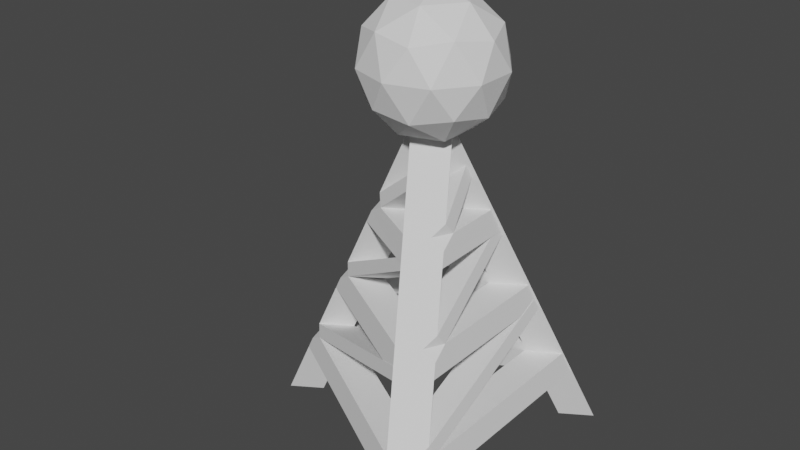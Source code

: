 # Source: SensorTower.blend  (saved by Blender 2.83.18; exported with 4.5.12 LTS)
import bpy
from mathutils import Matrix  # noqa: F401  (used for matrix-valued properties, if any)

bpy.ops.wm.read_factory_settings(use_empty=True)
scene = bpy.context.scene
scene.name = 'Scene'

# ---- collections
col_collection = bpy.data.collections.new('Collection'); scene.collection.children.link(col_collection)

# ---- world
world_world = bpy.data.worlds.new('World'); scene.world = world_world
world_world.use_nodes = True; world_world.node_tree.nodes.clear()
_N = world_world.node_tree.nodes; _L = world_world.node_tree.links
n0 = _N.new('ShaderNodeOutputWorld'); n0.name = 'World Output'; n0.location = (300, 300)
n1 = _N.new('ShaderNodeBackground'); n1.name = 'Background'; n1.location = (10, 300)
n1.inputs[0].default_value = (0.05088, 0.05088, 0.05088, 1.0)
_L.new(n1.outputs[0], n0.inputs[0])
n0.is_active_output = True
world_world.color = (0.05088, 0.05088, 0.05088)
world_world.use_sun_shadow = False
world_world.sun_shadow_jitter_overblur = 0.0

# ---- meshes
me_cylinder_002 = bpy.data.meshes.new('Cylinder.002')
me_cylinder_002.from_pydata([(-8.545, 0.8387, 0.0), (-0.5446, 0.8387, 16.69), (-7.001, 0.05234, 0.0), (0.9986, 0.05234, 16.69), (-8.454, -0.891, 0.0), (-0.454, -0.891, 16.69), (-5.091, 0.8387, 7.205), (-7.091, 0.8387, 3.033), (0.01536, -1.437, 14.81), (-5.547, 0.05234, 3.033), (-7.0, -0.891, 3.033), (-3.091, 0.8387, 11.38), (-2.545, 0.8387, 12.52), (0.2845, -1.713, 14.32), (1.293, -1.082, 14.32), (1.024, -0.8057, 14.81), (-3.547, 0.05234, 7.205), (-4.545, 0.8387, 8.344), (-1.547, 0.05234, 11.38), (-3.0, -0.891, 11.38), (-6.545, 0.8387, 4.172), (-5.0, -0.891, 7.205), (1.711, -1.433, 12.52), (0.5024, -2.51, 12.52), (1.926, -1.832, 11.38), (0.8647, -2.988, 11.38), (2.621, -3.119, 8.344), (1.529, -4.266, 8.344), (1.848, -4.754, 7.205), (2.847, -3.554, 7.205), (3.699, -4.924, 4.172), (2.534, -6.032, 4.172), (3.948, -5.378, 3.033), (2.829, -6.513, 3.033), (-4.748, 0.05234, 4.701), (-4.467, -0.2531, 4.172), (-5.238, 0.05234, 3.679), (-5.489, 0.3006, 4.172), (-5.92, -1.196, 4.172), (-6.2, -0.891, 4.701), (-6.483, -0.3448, 4.172), (-6.69, -0.891, 3.679), (-2.748, 0.05234, 8.873), (-2.464, -0.2508, 8.344), (-3.238, 0.05234, 7.851), (-3.489, 0.3006, 8.344), (-3.917, -1.194, 8.344), (-4.2, -0.891, 8.873), (-4.483, -0.3448, 8.344), (-4.69, -0.891, 7.851), (-0.7477, 0.05234, 13.05), (-0.4566, -0.246, 12.52), (-1.238, 0.05234, 12.02), (-1.489, 0.3006, 12.52), (-1.909, -1.189, 12.52), (-2.2, -0.891, 13.05), (-2.483, -0.3448, 12.52), (-2.69, -0.891, 12.02), (1.927, -1.954, 11.65), (2.174, -2.218, 11.19), (0.9087, -3.04, 11.19), (0.6616, -2.776, 11.65), (2.99, -3.658, 7.547), (3.255, -3.947, 7.046), (1.88, -4.84, 7.046), (1.615, -4.551, 7.547)], [], [(50, 3, 5, 55), (11, 12, 53, 52, 18), (3, 1, 5), (19, 57, 56, 12, 11), (0, 2, 4), (38, 41, 10, 33, 31), (46, 49, 21, 28, 27), (54, 57, 19, 25, 23), (6, 17, 45, 44, 16), (43, 46, 27, 26), (21, 49, 48, 17, 6), (7, 20, 37, 36, 9), (20, 6, 16, 34, 37), (10, 41, 40, 20, 7), (0, 7, 9, 2), (2, 9, 10, 4), (4, 10, 7, 0), (10, 9, 32, 33), (48, 47, 19, 11, 17), (19, 18, 24, 25), (9, 36, 35, 30, 32), (16, 44, 43, 26, 29), (18, 52, 51, 22, 24), (24, 22, 23, 25), (12, 1, 3, 50, 53), (15, 8, 13, 14), (56, 55, 5, 1, 12), (29, 26, 27, 28), (21, 16, 29, 28), (51, 54, 23, 22), (17, 11, 18, 42, 45), (32, 30, 31, 33), (34, 16, 21, 39), (42, 18, 19, 47), (40, 39, 21, 6, 20), (34, 35, 36, 37), (38, 39, 40, 41), (42, 43, 44, 45), (46, 47, 48, 49), (50, 51, 52, 53), (54, 55, 56, 57), (34, 39, 65, 62), (54, 51, 14, 13), (42, 47, 61, 58), (35, 38, 31, 30), (55, 54, 13, 8), (51, 50, 15, 14), (50, 55, 8, 15), (58, 61, 60, 59), (47, 46, 60, 61), (43, 42, 58, 59), (46, 43, 59, 60), (62, 65, 64, 63), (39, 38, 64, 65), (38, 35, 63, 64), (35, 34, 62, 63)])
_uv = me_cylinder_002.uv_layers.new(name='UVMap')
_uv.uv.foreach_set('vector', [0.6667, 0.8909, 0.6667, 1.0, 0.3333, 1.0, 0.3333, 0.8909, 1.0, 0.8409, 1.0, 0.875, 0.7719, 0.875, 0.6667, 0.8602, 0.6667, 0.8409, 0.4578, 0.13, 0.25, 0.49, 0.04215, 0.13, 0.3333, 0.8409, 0.3333, 0.8602, 0.2281, 0.875, -5.96e-08, 0.875, -5.96e-08, 0.8409, 0.75, 0.49, 0.9578, 0.13, 0.5422, 0.13, 0.3333, 0.625, 0.3333, 0.6102, 0.3333, 0.5909, 0.3333, 0.5909, 0.3333, 0.625, 0.3333, 0.75, 0.3333, 0.7352, 0.3333, 0.7159, 0.3333, 0.7159, 0.3333, 0.75, 0.3333, 0.875, 0.3333, 0.8602, 0.3333, 0.8409, 0.3333, 0.8409, 0.3333, 0.875, 1.0, 0.7159, 1.0, 0.75, 0.7719, 0.75, 0.6667, 0.7352, 0.6667, 0.7159, 0.6667, 0.75, 0.3333, 0.75, 0.3333, 0.75, 0.6667, 0.75, 0.3333, 0.7159, 0.3333, 0.7352, 0.2281, 0.75, -5.96e-08, 0.75, -5.96e-08, 0.7159, 1.0, 0.5909, 1.0, 0.625, 0.7719, 0.625, 0.6667, 0.6102, 0.6667, 0.5909, 1.0, 0.625, 1.0, 0.7159, 0.6667, 0.7159, 0.6667, 0.6409, 0.7719, 0.625, 0.3333, 0.5909, 0.3333, 0.6102, 0.2281, 0.625, -5.96e-08, 0.625, -5.96e-08, 0.5909, 1.0, 0.5, 1.0, 0.5909, 0.6667, 0.5909, 0.6667, 0.5, 0.6667, 0.5, 0.6667, 0.5909, 0.3333, 0.5909, 0.3333, 0.5, 0.3333, 0.5, 0.3333, 0.5909, -5.96e-08, 0.5909, -5.96e-08, 0.5, 0.3333, 0.5909, 0.6667, 0.5909, 0.6667, 0.5909, 0.3333, 0.5909, 0.2281, 0.75, 0.3333, 0.7659, 0.3333, 0.8409, -5.96e-08, 0.8409, -5.96e-08, 0.75, 0.3333, 0.8409, 0.6667, 0.8409, 0.6667, 0.8409, 0.3333, 0.8409, 0.6667, 0.5909, 0.6667, 0.6102, 0.6667, 0.625, 0.6667, 0.625, 0.6667, 0.5909, 0.6667, 0.7159, 0.6667, 0.7352, 0.6667, 0.75, 0.6667, 0.75, 0.6667, 0.7159, 0.6667, 0.8409, 0.6667, 0.8602, 0.6667, 0.875, 0.6667, 0.875, 0.6667, 0.8409, 0.6667, 0.8409, 0.6667, 0.875, 0.3333, 0.875, 0.3333, 0.8409, 1.0, 0.875, 1.0, 1.0, 0.6667, 1.0, 0.6667, 0.8909, 0.7719, 0.875, 0.6667, 0.8909, 0.3333, 0.8909, 0.3333, 0.875, 0.6667, 0.875, 0.2281, 0.875, 0.3333, 0.8909, 0.3333, 1.0, -5.96e-08, 1.0, -5.96e-08, 0.875, 0.6667, 0.7159, 0.6667, 0.75, 0.3333, 0.75, 0.3333, 0.7159, 0.3333, 0.7159, 0.6667, 0.7159, 0.6667, 0.7159, 0.3333, 0.7159, 0.6667, 0.875, 0.3333, 0.875, 0.3333, 0.875, 0.6667, 0.875, 1.0, 0.75, 1.0, 0.8409, 0.6667, 0.8409, 0.6667, 0.7659, 0.7719, 0.75, 0.6667, 0.5909, 0.6667, 0.625, 0.3333, 0.625, 0.3333, 0.5909, 0.6667, 0.6409, 0.6667, 0.7159, 0.3333, 0.7159, 0.3333, 0.6409, 0.6667, 0.7659, 0.6667, 0.8409, 0.3333, 0.8409, 0.3333, 0.7659, 0.2281, 0.625, 0.3333, 0.6409, 0.3333, 0.7159, -5.96e-08, 0.7159, -5.96e-08, 0.625, 0.6667, 0.6409, 0.7105, 0.629, 0.6667, 0.6102, 0.7719, 0.625, 0.3333, 0.625, 0.3606, 0.625, 0.2281, 0.625, 0.3333, 0.6102, 0.6667, 0.7659, 0.7113, 0.754, 0.6667, 0.7352, 0.7719, 0.75, 0.3333, 0.75, 0.3604, 0.75, 0.2281, 0.75, 0.3333, 0.7352, 0.6667, 0.8909, 0.713, 0.879, 0.6667, 0.8602, 0.7719, 0.875, 0.3333, 0.875, 0.36, 0.875, 0.2281, 0.875, 0.3333, 0.8602, 0.6667, 0.6409, 0.3333, 0.6409, 0.3333, 0.6409, 0.6667, 0.6409, 0.3333, 0.875, 0.6667, 0.875, 0.6667, 0.875, 0.3333, 0.875, 0.6667, 0.7659, 0.3333, 0.7659, 0.3333, 0.7659, 0.6667, 0.7659, 0.6667, 0.625, 0.3333, 0.625, 0.3333, 0.625, 0.6667, 0.625, 0.36, 0.875, 0.3333, 0.875, 0.3333, 0.875, 0.36, 0.875, 0.713, 0.879, 0.6667, 0.8909, 0.6667, 0.8909, 0.713, 0.879, 0.6667, 0.8909, 0.3333, 0.8909, 0.3333, 0.8909, 0.6667, 0.8909, 0.6667, 0.7659, 0.3333, 0.7659, 0.3333, 0.75, 0.6667, 0.75, 0.3604, 0.75, 0.3333, 0.75, 0.3333, 0.75, 0.3604, 0.75, 0.7113, 0.754, 0.6667, 0.7659, 0.6667, 0.7659, 0.7113, 0.754, 0.3333, 0.75, 0.6667, 0.75, 0.6667, 0.75, 0.3333, 0.75, 0.6667, 0.6409, 0.3333, 0.6409, 0.3333, 0.625, 0.6667, 0.625, 0.3606, 0.625, 0.3333, 0.625, 0.3333, 0.625, 0.3606, 0.625, 0.3333, 0.625, 0.6667, 0.625, 0.6667, 0.625, 0.3333, 0.625, 0.7105, 0.629, 0.6667, 0.6409, 0.6667, 0.6409, 0.7105, 0.629])
me_cylinder_002.use_remesh_fix_poles = True
me_cylinder_002.use_remesh_preserve_attributes = False
me_cylinder_002.use_mirror_vertex_groups = False
me_cylinder_002.update()
me_icosphere = bpy.data.meshes.new('Icosphere')
me_icosphere.from_pydata([(0.0, 0.0, -1.0), (0.7236, -0.5257, -0.4472), (-0.2764, -0.8506, -0.4472), (-0.8944, 0.0, -0.4472), (-0.2764, 0.8506, -0.4472), (0.7236, 0.5257, -0.4472), (0.2764, -0.8506, 0.4472), (-0.7236, -0.5257, 0.4472), (-0.7236, 0.5257, 0.4472), (0.2764, 0.8506, 0.4472), (0.8944, 0.0, 0.4472), (0.0, 0.0, 1.0), (-0.1625, -0.5, -0.8507), (0.4253, -0.309, -0.8507), (0.2629, -0.809, -0.5257), (0.8506, 0.0, -0.5257), (0.4253, 0.309, -0.8507), (-0.5257, 0.0, -0.8507), (-0.6882, -0.5, -0.5257), (-0.1625, 0.5, -0.8507), (-0.6882, 0.5, -0.5257), (0.2629, 0.809, -0.5257), (0.9511, -0.309, 0.0), (0.9511, 0.309, 0.0), (0.0, -1.0, 0.0), (0.5878, -0.809, 0.0), (-0.9511, -0.309, 0.0), (-0.5878, -0.809, 0.0), (-0.5878, 0.809, 0.0), (-0.9511, 0.309, 0.0), (0.5878, 0.809, 0.0), (0.0, 1.0, 0.0), (0.6882, -0.5, 0.5257), (-0.2629, -0.809, 0.5257), (-0.8506, 0.0, 0.5257), (-0.2629, 0.809, 0.5257), (0.6882, 0.5, 0.5257), (0.1625, -0.5, 0.8507), (0.5257, 0.0, 0.8507), (-0.4253, -0.309, 0.8507), (-0.4253, 0.309, 0.8507), (0.1625, 0.5, 0.8507)], [], [(0, 13, 12), (1, 13, 15), (0, 12, 17), (0, 17, 19), (0, 19, 16), (1, 15, 22), (2, 14, 24), (3, 18, 26), (4, 20, 28), (5, 21, 30), (1, 22, 25), (2, 24, 27), (3, 26, 29), (4, 28, 31), (5, 30, 23), (6, 32, 37), (7, 33, 39), (8, 34, 40), (9, 35, 41), (10, 36, 38), (38, 41, 11), (38, 36, 41), (36, 9, 41), (41, 40, 11), (41, 35, 40), (35, 8, 40), (40, 39, 11), (40, 34, 39), (34, 7, 39), (39, 37, 11), (39, 33, 37), (33, 6, 37), (37, 38, 11), (37, 32, 38), (32, 10, 38), (23, 36, 10), (23, 30, 36), (30, 9, 36), (31, 35, 9), (31, 28, 35), (28, 8, 35), (29, 34, 8), (29, 26, 34), (26, 7, 34), (27, 33, 7), (27, 24, 33), (24, 6, 33), (25, 32, 6), (25, 22, 32), (22, 10, 32), (30, 31, 9), (30, 21, 31), (21, 4, 31), (28, 29, 8), (28, 20, 29), (20, 3, 29), (26, 27, 7), (26, 18, 27), (18, 2, 27), (24, 25, 6), (24, 14, 25), (14, 1, 25), (22, 23, 10), (22, 15, 23), (15, 5, 23), (16, 21, 5), (16, 19, 21), (19, 4, 21), (19, 20, 4), (19, 17, 20), (17, 3, 20), (17, 18, 3), (17, 12, 18), (12, 2, 18), (15, 16, 5), (15, 13, 16), (13, 0, 16), (12, 14, 2), (12, 13, 14), (13, 1, 14)])
_uv = me_icosphere.uv_layers.new(name='UVMap')
_uv.uv.foreach_set('vector', [0.8182, 0.0, 0.7727, 0.07873, 0.8636, 0.07873, 0.7273, 0.1575, 0.6818, 0.07873, 0.6364, 0.1575, 0.09091, 0.0, 0.04545, 0.07873, 0.1364, 0.07873, 0.2727, 0.0, 0.2273, 0.07873, 0.3182, 0.07873, 0.4545, 0.0, 0.4091, 0.07873, 0.5, 0.07873, 0.7273, 0.1575, 0.6364, 0.1575, 0.6818, 0.2362, 0.9091, 0.1575, 0.8182, 0.1575, 0.8636, 0.2362, 0.1818, 0.1575, 0.09091, 0.1575, 0.1364, 0.2362, 0.3636, 0.1575, 0.2727, 0.1575, 0.3182, 0.2362, 0.5455, 0.1575, 0.4545, 0.1575, 0.5, 0.2362, 0.7273, 0.1575, 0.6818, 0.2362, 0.7727, 0.2362, 0.9091, 0.1575, 0.8636, 0.2362, 0.9545, 0.2362, 0.1818, 0.1575, 0.1364, 0.2362, 0.2273, 0.2362, 0.3636, 0.1575, 0.3182, 0.2362, 0.4091, 0.2362, 0.5455, 0.1575, 0.5, 0.2362, 0.5909, 0.2362, 0.8182, 0.3149, 0.7273, 0.3149, 0.7727, 0.3937, 1.0, 0.3149, 0.9091, 0.3149, 0.9545, 0.3937, 0.2727, 0.3149, 0.1818, 0.3149, 0.2273, 0.3937, 0.4545, 0.3149, 0.3636, 0.3149, 0.4091, 0.3937, 0.6364, 0.3149, 0.5455, 0.3149, 0.5909, 0.3937, 0.5909, 0.3937, 0.5, 0.3937, 0.5455, 0.4724, 0.5909, 0.3937, 0.5455, 0.3149, 0.5, 0.3937, 0.5455, 0.3149, 0.4545, 0.3149, 0.5, 0.3937, 0.4091, 0.3937, 0.3182, 0.3937, 0.3636, 0.4724, 0.4091, 0.3937, 0.3636, 0.3149, 0.3182, 0.3937, 0.3636, 0.3149, 0.2727, 0.3149, 0.3182, 0.3937, 0.2273, 0.3937, 0.1364, 0.3937, 0.1818, 0.4724, 0.2273, 0.3937, 0.1818, 0.3149, 0.1364, 0.3937, 0.1818, 0.3149, 0.09091, 0.3149, 0.1364, 0.3937, 0.9545, 0.3937, 0.8636, 0.3937, 0.9091, 0.4724, 0.9545, 0.3937, 0.9091, 0.3149, 0.8636, 0.3937, 0.9091, 0.3149, 0.8182, 0.3149, 0.8636, 0.3937, 0.7727, 0.3937, 0.6818, 0.3937, 0.7273, 0.4724, 0.7727, 0.3937, 0.7273, 0.3149, 0.6818, 0.3937, 0.7273, 0.3149, 0.6364, 0.3149, 0.6818, 0.3937, 0.5909, 0.2362, 0.5455, 0.3149, 0.6364, 0.3149, 0.5909, 0.2362, 0.5, 0.2362, 0.5455, 0.3149, 0.5, 0.2362, 0.4545, 0.3149, 0.5455, 0.3149, 0.4091, 0.2362, 0.3636, 0.3149, 0.4545, 0.3149, 0.4091, 0.2362, 0.3182, 0.2362, 0.3636, 0.3149, 0.3182, 0.2362, 0.2727, 0.3149, 0.3636, 0.3149, 0.2273, 0.2362, 0.1818, 0.3149, 0.2727, 0.3149, 0.2273, 0.2362, 0.1364, 0.2362, 0.1818, 0.3149, 0.1364, 0.2362, 0.09091, 0.3149, 0.1818, 0.3149, 0.9545, 0.2362, 0.9091, 0.3149, 1.0, 0.3149, 0.9545, 0.2362, 0.8636, 0.2362, 0.9091, 0.3149, 0.8636, 0.2362, 0.8182, 0.3149, 0.9091, 0.3149, 0.7727, 0.2362, 0.7273, 0.3149, 0.8182, 0.3149, 0.7727, 0.2362, 0.6818, 0.2362, 0.7273, 0.3149, 0.6818, 0.2362, 0.6364, 0.3149, 0.7273, 0.3149, 0.5, 0.2362, 0.4091, 0.2362, 0.4545, 0.3149, 0.5, 0.2362, 0.4545, 0.1575, 0.4091, 0.2362, 0.4545, 0.1575, 0.3636, 0.1575, 0.4091, 0.2362, 0.3182, 0.2362, 0.2273, 0.2362, 0.2727, 0.3149, 0.3182, 0.2362, 0.2727, 0.1575, 0.2273, 0.2362, 0.2727, 0.1575, 0.1818, 0.1575, 0.2273, 0.2362, 0.1364, 0.2362, 0.04545, 0.2362, 0.09091, 0.3149, 0.1364, 0.2362, 0.09091, 0.1575, 0.04545, 0.2362, 0.09091, 0.1575, 0.0, 0.1575, 0.04545, 0.2362, 0.8636, 0.2362, 0.7727, 0.2362, 0.8182, 0.3149, 0.8636, 0.2362, 0.8182, 0.1575, 0.7727, 0.2362, 0.8182, 0.1575, 0.7273, 0.1575, 0.7727, 0.2362, 0.6818, 0.2362, 0.5909, 0.2362, 0.6364, 0.3149, 0.6818, 0.2362, 0.6364, 0.1575, 0.5909, 0.2362, 0.6364, 0.1575, 0.5455, 0.1575, 0.5909, 0.2362, 0.5, 0.07873, 0.4545, 0.1575, 0.5455, 0.1575, 0.5, 0.07873, 0.4091, 0.07873, 0.4545, 0.1575, 0.4091, 0.07873, 0.3636, 0.1575, 0.4545, 0.1575, 0.3182, 0.07873, 0.2727, 0.1575, 0.3636, 0.1575, 0.3182, 0.07873, 0.2273, 0.07873, 0.2727, 0.1575, 0.2273, 0.07873, 0.1818, 0.1575, 0.2727, 0.1575, 0.1364, 0.07873, 0.09091, 0.1575, 0.1818, 0.1575, 0.1364, 0.07873, 0.04545, 0.07873, 0.09091, 0.1575, 0.04545, 0.07873, 0.0, 0.1575, 0.09091, 0.1575, 0.6364, 0.1575, 0.5909, 0.07873, 0.5455, 0.1575, 0.6364, 0.1575, 0.6818, 0.07873, 0.5909, 0.07873, 0.6818, 0.07873, 0.6364, 0.0, 0.5909, 0.07873, 0.8636, 0.07873, 0.8182, 0.1575, 0.9091, 0.1575, 0.8636, 0.07873, 0.7727, 0.07873, 0.8182, 0.1575, 0.7727, 0.07873, 0.7273, 0.1575, 0.8182, 0.1575])
me_icosphere.use_remesh_fix_poles = True
me_icosphere.use_remesh_preserve_attributes = False
me_icosphere.use_mirror_vertex_groups = False
me_icosphere.update()

# ---- objects
ob_cylinder = bpy.data.objects.new('Cylinder', me_cylinder_002)
ob_empty = bpy.data.objects.new('Empty', None)
ob_icosphere = bpy.data.objects.new('Icosphere', me_icosphere)

# ---- transforms, parenting, visibility, modifiers, constraints
ob_cylinder.location = (0.0, 0.0, 0.0)
ob_cylinder.lineart.crease_threshold = 0.0
_m = ob_cylinder.modifiers.new('Array', 'ARRAY')
_m.count = 3
_m.constant_offset_displace = (0.0, 0.0, 0.0)
_m.use_relative_offset = False
_m.use_object_offset = True
_m.offset_object = ob_empty
ob_empty.location = (0.0, 0.0, 0.0)
ob_empty.rotation_euler = (0.0, -0.0, 2.094)
ob_empty.lineart.crease_threshold = 0.0
ob_icosphere.location = (0.0, 0.0, 19.23)
ob_icosphere.scale = (3.278, 3.278, 3.278)
ob_icosphere.lineart.crease_threshold = 0.0

# ---- collection membership
col_collection.objects.link(ob_cylinder)
col_collection.objects.link(ob_empty)
col_collection.objects.link(ob_icosphere)

# ---- scene / render settings (as saved in the file)
scene.frame_start = 1; scene.frame_end = 250; scene.frame_set(1)
scene.render.engine = 'BLENDER_EEVEE_NEXT'
scene.cycles.use_denoising = False
scene.cycles.samples = 128
scene.cycles.sampling_pattern = 'TABULATED_SOBOL'
scene.cycles.use_adaptive_sampling = False
scene.cycles.use_light_tree = False
scene.view_settings.view_transform = 'Filmic'
bpy.context.view_layer.update()

# ---- added for rendering (the .blend has no active camera and no usable light): camera, sun
cam_auto = bpy.data.cameras.new('AutoCamera')
cam_auto.lens = 50.0
cam_auto.sensor_width = 36.0
cam_auto.clip_end = 1000.0
ob_auto_camera = bpy.data.objects.new('AutoCamera', cam_auto)
scene.collection.objects.link(ob_auto_camera)
ob_auto_camera.location = (26.4858, -33.9367, 33.8598)
ob_auto_camera.rotation_euler = (1.09748, -7.21219e-08, 0.694738)
scene.camera = ob_auto_camera
light_auto_sun = bpy.data.lights.new('AutoSun', 'SUN')
light_auto_sun.energy = 3.0
light_auto_sun.angle = 0.0523599
ob_auto_sun = bpy.data.objects.new('AutoSun', light_auto_sun)
scene.collection.objects.link(ob_auto_sun)
ob_auto_sun.rotation_euler = (0.872665, 0.174533, 0.523599)
bpy.context.view_layer.update()
